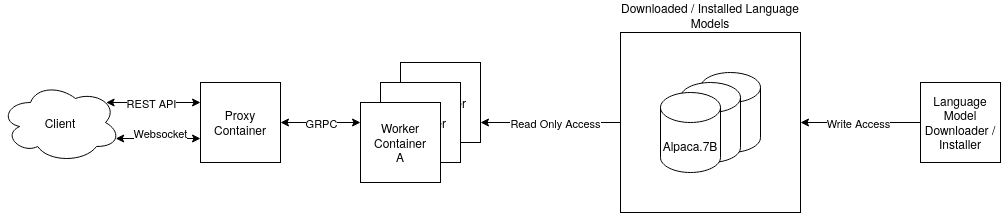

The diagram above was exported from draw.io. Its source (the exported page's mxGraphModel, read from the mxfile embedded in the PNG):
<mxGraphModel dx="1283" dy="1129" grid="1" gridSize="10" guides="1" tooltips="1" connect="1" arrows="1" fold="1" page="1" pageScale="1" pageWidth="1169" pageHeight="827" math="0" shadow="0">
  <root>
    <mxCell id="0" />
    <mxCell id="1" parent="0" />
    <mxCell id="B2rQIO28AkAAI8mh9wtH-5" value="" style="group;labelPosition=center;verticalLabelPosition=bottom;align=center;verticalAlign=top;" vertex="1" connectable="0" parent="1">
      <mxGeometry x="705" y="180" width="180" height="180" as="geometry" />
    </mxCell>
    <mxCell id="B2rQIO28AkAAI8mh9wtH-4" value="Downloaded / Installed Language Models" style="whiteSpace=wrap;html=1;aspect=fixed;labelPosition=center;verticalLabelPosition=top;align=center;verticalAlign=bottom;" vertex="1" parent="B2rQIO28AkAAI8mh9wtH-5">
      <mxGeometry width="180" height="180" as="geometry" />
    </mxCell>
    <mxCell id="B2rQIO28AkAAI8mh9wtH-1" value="" style="shape=cylinder3;whiteSpace=wrap;html=1;boundedLbl=1;backgroundOutline=1;size=15;" vertex="1" parent="B2rQIO28AkAAI8mh9wtH-5">
      <mxGeometry x="80" y="40" width="60" height="80" as="geometry" />
    </mxCell>
    <mxCell id="B2rQIO28AkAAI8mh9wtH-2" value="" style="shape=cylinder3;whiteSpace=wrap;html=1;boundedLbl=1;backgroundOutline=1;size=15;" vertex="1" parent="B2rQIO28AkAAI8mh9wtH-5">
      <mxGeometry x="60" y="50" width="60" height="80" as="geometry" />
    </mxCell>
    <mxCell id="B2rQIO28AkAAI8mh9wtH-3" value="Alpaca.7B" style="shape=cylinder3;whiteSpace=wrap;html=1;boundedLbl=1;backgroundOutline=1;size=15;" vertex="1" parent="B2rQIO28AkAAI8mh9wtH-5">
      <mxGeometry x="40" y="60" width="60" height="80" as="geometry" />
    </mxCell>
    <mxCell id="B2rQIO28AkAAI8mh9wtH-7" value="" style="endArrow=classic;html=1;rounded=0;entryX=1;entryY=0.5;entryDx=0;entryDy=0;exitX=0;exitY=0.5;exitDx=0;exitDy=0;exitPerimeter=0;" edge="1" parent="1" target="B2rQIO28AkAAI8mh9wtH-4">
      <mxGeometry width="50" height="50" relative="1" as="geometry">
        <mxPoint x="1005" y="270" as="sourcePoint" />
        <mxPoint x="785" y="380" as="targetPoint" />
      </mxGeometry>
    </mxCell>
    <mxCell id="B2rQIO28AkAAI8mh9wtH-8" value="Write Access" style="edgeLabel;html=1;align=center;verticalAlign=middle;resizable=0;points=[];" vertex="1" connectable="0" parent="B2rQIO28AkAAI8mh9wtH-7">
      <mxGeometry x="-0.1375" y="1" relative="1" as="geometry">
        <mxPoint x="-11" y="-1" as="offset" />
      </mxGeometry>
    </mxCell>
    <mxCell id="B2rQIO28AkAAI8mh9wtH-9" value="&lt;div&gt;Worker Container&lt;/div&gt;&lt;div&gt;A&lt;br&gt;&lt;/div&gt;" style="whiteSpace=wrap;html=1;aspect=fixed;" vertex="1" parent="1">
      <mxGeometry x="485" y="210" width="80" height="80" as="geometry" />
    </mxCell>
    <mxCell id="B2rQIO28AkAAI8mh9wtH-10" value="&lt;div&gt;Worker Container&lt;/div&gt;&lt;div&gt;A&lt;br&gt;&lt;/div&gt;" style="whiteSpace=wrap;html=1;aspect=fixed;" vertex="1" parent="1">
      <mxGeometry x="465" y="230" width="80" height="80" as="geometry" />
    </mxCell>
    <mxCell id="B2rQIO28AkAAI8mh9wtH-11" value="&lt;div&gt;Worker Container&lt;/div&gt;&lt;div&gt;A&lt;br&gt;&lt;/div&gt;" style="whiteSpace=wrap;html=1;aspect=fixed;" vertex="1" parent="1">
      <mxGeometry x="445" y="250" width="80" height="80" as="geometry" />
    </mxCell>
    <mxCell id="B2rQIO28AkAAI8mh9wtH-12" value="" style="endArrow=classic;html=1;rounded=0;entryX=1;entryY=0.75;entryDx=0;entryDy=0;exitX=0;exitY=0.5;exitDx=0;exitDy=0;" edge="1" parent="1" source="B2rQIO28AkAAI8mh9wtH-4" target="B2rQIO28AkAAI8mh9wtH-9">
      <mxGeometry width="50" height="50" relative="1" as="geometry">
        <mxPoint x="745" y="430" as="sourcePoint" />
        <mxPoint x="795" y="380" as="targetPoint" />
      </mxGeometry>
    </mxCell>
    <mxCell id="B2rQIO28AkAAI8mh9wtH-13" value="Read Only Access" style="edgeLabel;html=1;align=center;verticalAlign=middle;resizable=0;points=[];" vertex="1" connectable="0" parent="B2rQIO28AkAAI8mh9wtH-12">
      <mxGeometry x="0.42" y="-1" relative="1" as="geometry">
        <mxPoint x="34" y="1" as="offset" />
      </mxGeometry>
    </mxCell>
    <mxCell id="B2rQIO28AkAAI8mh9wtH-14" value="Client" style="ellipse;shape=cloud;whiteSpace=wrap;html=1;" vertex="1" parent="1">
      <mxGeometry x="85" y="230" width="120" height="80" as="geometry" />
    </mxCell>
    <mxCell id="B2rQIO28AkAAI8mh9wtH-15" value="Proxy Container" style="whiteSpace=wrap;html=1;aspect=fixed;" vertex="1" parent="1">
      <mxGeometry x="285" y="230" width="80" height="80" as="geometry" />
    </mxCell>
    <mxCell id="B2rQIO28AkAAI8mh9wtH-16" value="" style="endArrow=classic;startArrow=classic;html=1;rounded=0;entryX=0;entryY=0.25;entryDx=0;entryDy=0;exitX=1;exitY=0.5;exitDx=0;exitDy=0;" edge="1" parent="1" source="B2rQIO28AkAAI8mh9wtH-15" target="B2rQIO28AkAAI8mh9wtH-11">
      <mxGeometry width="50" height="50" relative="1" as="geometry">
        <mxPoint x="635" y="270" as="sourcePoint" />
        <mxPoint x="685" y="220" as="targetPoint" />
      </mxGeometry>
    </mxCell>
    <mxCell id="B2rQIO28AkAAI8mh9wtH-17" value="GRPC" style="edgeLabel;html=1;align=center;verticalAlign=middle;resizable=0;points=[];" vertex="1" connectable="0" parent="B2rQIO28AkAAI8mh9wtH-16">
      <mxGeometry x="0.3536" y="-1" relative="1" as="geometry">
        <mxPoint x="-14" y="-1" as="offset" />
      </mxGeometry>
    </mxCell>
    <mxCell id="B2rQIO28AkAAI8mh9wtH-19" value="" style="endArrow=classic;startArrow=classic;html=1;rounded=0;exitX=0.88;exitY=0.25;exitDx=0;exitDy=0;exitPerimeter=0;entryX=0;entryY=0.25;entryDx=0;entryDy=0;" edge="1" parent="1" source="B2rQIO28AkAAI8mh9wtH-14" target="B2rQIO28AkAAI8mh9wtH-15">
      <mxGeometry width="50" height="50" relative="1" as="geometry">
        <mxPoint x="635" y="270" as="sourcePoint" />
        <mxPoint x="685" y="220" as="targetPoint" />
      </mxGeometry>
    </mxCell>
    <mxCell id="B2rQIO28AkAAI8mh9wtH-20" value="REST API" style="edgeLabel;html=1;align=center;verticalAlign=middle;resizable=0;points=[];" vertex="1" connectable="0" parent="B2rQIO28AkAAI8mh9wtH-19">
      <mxGeometry x="-0.4861" y="2" relative="1" as="geometry">
        <mxPoint x="20" y="2" as="offset" />
      </mxGeometry>
    </mxCell>
    <mxCell id="B2rQIO28AkAAI8mh9wtH-21" value="" style="endArrow=classic;startArrow=classic;html=1;rounded=0;exitX=0.96;exitY=0.7;exitDx=0;exitDy=0;exitPerimeter=0;" edge="1" parent="1" source="B2rQIO28AkAAI8mh9wtH-14">
      <mxGeometry width="50" height="50" relative="1" as="geometry">
        <mxPoint x="635" y="270" as="sourcePoint" />
        <mxPoint x="285" y="286" as="targetPoint" />
      </mxGeometry>
    </mxCell>
    <mxCell id="B2rQIO28AkAAI8mh9wtH-22" value="Websocket" style="edgeLabel;html=1;align=center;verticalAlign=middle;resizable=0;points=[];" vertex="1" connectable="0" parent="B2rQIO28AkAAI8mh9wtH-21">
      <mxGeometry x="0.4575" y="-2" relative="1" as="geometry">
        <mxPoint x="-17" y="-8" as="offset" />
      </mxGeometry>
    </mxCell>
    <mxCell id="B2rQIO28AkAAI8mh9wtH-23" value="Language Model Downloader / Installer" style="whiteSpace=wrap;html=1;aspect=fixed;" vertex="1" parent="1">
      <mxGeometry x="1005" y="230" width="80" height="80" as="geometry" />
    </mxCell>
  </root>
</mxGraphModel>